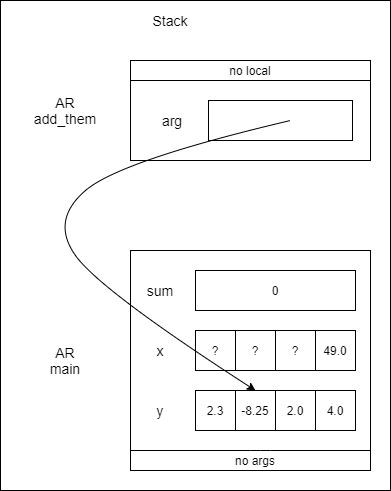

The diagram above was exported from draw.io. Its source (the exported page's mxGraphModel, read from the mxfile embedded in the PNG):
<mxGraphModel dx="1038" dy="607" grid="1" gridSize="10" guides="1" tooltips="1" connect="1" arrows="1" fold="1" page="1" pageScale="1" pageWidth="850" pageHeight="1100" math="0" shadow="0">
  <root>
    <mxCell id="0" />
    <mxCell id="1" parent="0" />
    <mxCell id="iGoI_lAYBzSONHr9pIAx-1" value="" style="rounded=0;whiteSpace=wrap;html=1;hachureGap=4;pointerEvents=0;" parent="1" vertex="1">
      <mxGeometry x="230" y="110" width="390" height="490" as="geometry" />
    </mxCell>
    <mxCell id="yJ5DlT5XaR_W2ScQlry7-20" value="Stack" style="text;html=1;strokeColor=none;fillColor=none;align=center;verticalAlign=middle;whiteSpace=wrap;rounded=0;fontSize=14;" parent="1" vertex="1">
      <mxGeometry x="360" y="110" width="80" height="40" as="geometry" />
    </mxCell>
    <mxCell id="-J-WdFY4FVhUUzE6Xc3R-10" value="AR&lt;br style=&quot;font-size: 14px&quot;&gt;main" style="text;html=1;strokeColor=none;fillColor=none;align=center;verticalAlign=middle;whiteSpace=wrap;rounded=0;fontSize=14;" parent="1" vertex="1">
      <mxGeometry x="255" y="450" width="80" height="40" as="geometry" />
    </mxCell>
    <mxCell id="-J-WdFY4FVhUUzE6Xc3R-25" value="" style="group" parent="1" vertex="1" connectable="0">
      <mxGeometry x="360" y="360" width="240" height="220" as="geometry" />
    </mxCell>
    <mxCell id="-J-WdFY4FVhUUzE6Xc3R-4" value="" style="rounded=0;whiteSpace=wrap;html=1;" parent="-J-WdFY4FVhUUzE6Xc3R-25" vertex="1">
      <mxGeometry width="240" height="220" as="geometry" />
    </mxCell>
    <mxCell id="-J-WdFY4FVhUUzE6Xc3R-5" value="0" style="rounded=0;whiteSpace=wrap;html=1;" parent="-J-WdFY4FVhUUzE6Xc3R-25" vertex="1">
      <mxGeometry x="65" y="20" width="160" height="40" as="geometry" />
    </mxCell>
    <mxCell id="-J-WdFY4FVhUUzE6Xc3R-6" value="" style="endArrow=none;html=1;" parent="-J-WdFY4FVhUUzE6Xc3R-25" edge="1">
      <mxGeometry x="-155" width="50" height="50" as="geometry">
        <mxPoint y="200" as="sourcePoint" />
        <mxPoint x="240" y="200" as="targetPoint" />
        <Array as="points">
          <mxPoint x="130" y="200" />
        </Array>
      </mxGeometry>
    </mxCell>
    <mxCell id="-J-WdFY4FVhUUzE6Xc3R-7" value="sum" style="text;html=1;strokeColor=none;fillColor=none;align=center;verticalAlign=middle;whiteSpace=wrap;rounded=0;fontSize=14;" parent="-J-WdFY4FVhUUzE6Xc3R-25" vertex="1">
      <mxGeometry x="10" y="30" width="40" height="20" as="geometry" />
    </mxCell>
    <mxCell id="-J-WdFY4FVhUUzE6Xc3R-8" value="x" style="text;html=1;strokeColor=none;fillColor=none;align=center;verticalAlign=middle;whiteSpace=wrap;rounded=0;fontSize=14;" parent="-J-WdFY4FVhUUzE6Xc3R-25" vertex="1">
      <mxGeometry x="10" y="90" width="40" height="20" as="geometry" />
    </mxCell>
    <mxCell id="-J-WdFY4FVhUUzE6Xc3R-9" value="no args" style="text;html=1;strokeColor=none;fillColor=none;align=center;verticalAlign=middle;whiteSpace=wrap;rounded=0;" parent="-J-WdFY4FVhUUzE6Xc3R-25" vertex="1">
      <mxGeometry x="80" y="200" width="90" height="20" as="geometry" />
    </mxCell>
    <mxCell id="-J-WdFY4FVhUUzE6Xc3R-11" value="y" style="text;html=1;strokeColor=none;fillColor=none;align=center;verticalAlign=middle;whiteSpace=wrap;rounded=0;fontSize=14;" parent="-J-WdFY4FVhUUzE6Xc3R-25" vertex="1">
      <mxGeometry x="10" y="150" width="40" height="20" as="geometry" />
    </mxCell>
    <mxCell id="-J-WdFY4FVhUUzE6Xc3R-12" value="" style="group" parent="-J-WdFY4FVhUUzE6Xc3R-25" vertex="1" connectable="0">
      <mxGeometry x="65" y="80" width="160" height="40" as="geometry" />
    </mxCell>
    <mxCell id="-J-WdFY4FVhUUzE6Xc3R-13" value="?" style="whiteSpace=wrap;html=1;aspect=fixed;" parent="-J-WdFY4FVhUUzE6Xc3R-12" vertex="1">
      <mxGeometry width="40" height="40" as="geometry" />
    </mxCell>
    <mxCell id="-J-WdFY4FVhUUzE6Xc3R-14" value="?" style="whiteSpace=wrap;html=1;aspect=fixed;" parent="-J-WdFY4FVhUUzE6Xc3R-12" vertex="1">
      <mxGeometry x="40" width="40" height="40" as="geometry" />
    </mxCell>
    <mxCell id="-J-WdFY4FVhUUzE6Xc3R-15" value="?" style="whiteSpace=wrap;html=1;aspect=fixed;" parent="-J-WdFY4FVhUUzE6Xc3R-12" vertex="1">
      <mxGeometry x="80" width="40" height="40" as="geometry" />
    </mxCell>
    <mxCell id="-J-WdFY4FVhUUzE6Xc3R-16" value="49.0" style="whiteSpace=wrap;html=1;aspect=fixed;" parent="-J-WdFY4FVhUUzE6Xc3R-12" vertex="1">
      <mxGeometry x="120" width="40" height="40" as="geometry" />
    </mxCell>
    <mxCell id="-J-WdFY4FVhUUzE6Xc3R-17" value="" style="group" parent="-J-WdFY4FVhUUzE6Xc3R-25" vertex="1" connectable="0">
      <mxGeometry x="65" y="140" width="160" height="40" as="geometry" />
    </mxCell>
    <mxCell id="-J-WdFY4FVhUUzE6Xc3R-18" value="2.3" style="whiteSpace=wrap;html=1;aspect=fixed;" parent="-J-WdFY4FVhUUzE6Xc3R-17" vertex="1">
      <mxGeometry width="40" height="40" as="geometry" />
    </mxCell>
    <mxCell id="-J-WdFY4FVhUUzE6Xc3R-19" value="-8.25" style="whiteSpace=wrap;html=1;aspect=fixed;" parent="-J-WdFY4FVhUUzE6Xc3R-17" vertex="1">
      <mxGeometry x="40" width="40" height="40" as="geometry" />
    </mxCell>
    <mxCell id="-J-WdFY4FVhUUzE6Xc3R-20" value="2.0" style="whiteSpace=wrap;html=1;aspect=fixed;" parent="-J-WdFY4FVhUUzE6Xc3R-17" vertex="1">
      <mxGeometry x="80" width="40" height="40" as="geometry" />
    </mxCell>
    <mxCell id="-J-WdFY4FVhUUzE6Xc3R-21" value="4.0" style="whiteSpace=wrap;html=1;aspect=fixed;" parent="-J-WdFY4FVhUUzE6Xc3R-17" vertex="1">
      <mxGeometry x="120" width="40" height="40" as="geometry" />
    </mxCell>
    <mxCell id="yJ5DlT5XaR_W2ScQlry7-15" value="AR&lt;br&gt;add_them" style="text;html=1;strokeColor=none;fillColor=none;align=center;verticalAlign=middle;whiteSpace=wrap;rounded=0;fontSize=14;" parent="1" vertex="1">
      <mxGeometry x="230" y="200" width="130" height="40" as="geometry" />
    </mxCell>
    <mxCell id="fID5bcATsgZv9wiwLsGN-5" value="" style="rounded=0;whiteSpace=wrap;html=1;" parent="1" vertex="1">
      <mxGeometry x="360" y="170" width="240" height="100" as="geometry" />
    </mxCell>
    <mxCell id="fID5bcATsgZv9wiwLsGN-6" value="" style="rounded=0;whiteSpace=wrap;html=1;" parent="1" vertex="1">
      <mxGeometry x="438" y="210" width="144" height="40" as="geometry" />
    </mxCell>
    <mxCell id="fID5bcATsgZv9wiwLsGN-7" value="" style="endArrow=none;html=1;" parent="1" edge="1">
      <mxGeometry x="360" y="170" width="50" height="50" as="geometry">
        <mxPoint x="360" y="190" as="sourcePoint" />
        <mxPoint x="600" y="190" as="targetPoint" />
      </mxGeometry>
    </mxCell>
    <mxCell id="fID5bcATsgZv9wiwLsGN-8" value="arg" style="text;html=1;strokeColor=none;fillColor=none;align=center;verticalAlign=middle;whiteSpace=wrap;rounded=0;fontSize=14;" parent="1" vertex="1">
      <mxGeometry x="378" y="220" width="48" height="20" as="geometry" />
    </mxCell>
    <mxCell id="fID5bcATsgZv9wiwLsGN-9" value="no local" style="text;html=1;strokeColor=none;fillColor=none;align=center;verticalAlign=middle;whiteSpace=wrap;rounded=0;" parent="1" vertex="1">
      <mxGeometry x="426" y="170" width="108" height="20" as="geometry" />
    </mxCell>
    <mxCell id="fID5bcATsgZv9wiwLsGN-3" value="" style="curved=1;endArrow=classic;html=1;fontSize=14;entryX=0.5;entryY=0;entryDx=0;entryDy=0;" parent="1" target="-J-WdFY4FVhUUzE6Xc3R-19" edge="1">
      <mxGeometry width="50" height="50" relative="1" as="geometry">
        <mxPoint x="520" y="230" as="sourcePoint" />
        <mxPoint x="415" y="470" as="targetPoint" />
        <Array as="points">
          <mxPoint x="350" y="270" />
          <mxPoint x="280" y="330" />
          <mxPoint x="330" y="400" />
        </Array>
      </mxGeometry>
    </mxCell>
  </root>
</mxGraphModel>